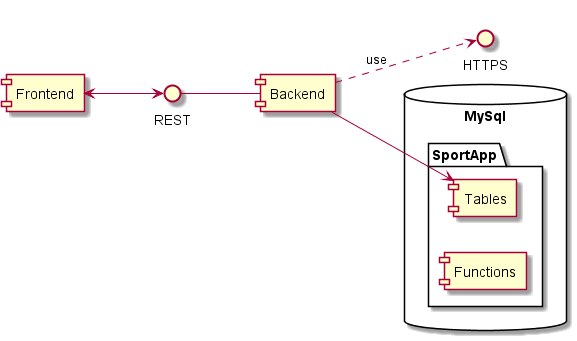

The diagram above was rendered by PlantUML. Its source (embedded in the PNG):
@startuml
left to right direction


interface "REST" as RA

RA -- [Backend]
[Frontend] <--> RA
[Backend]  ..> HTTPS: use



database "MySql" {
folder "SportApp" {
    [Tables]
    [Functions]
}
}

[Backend] --> [Tables]

@enduml